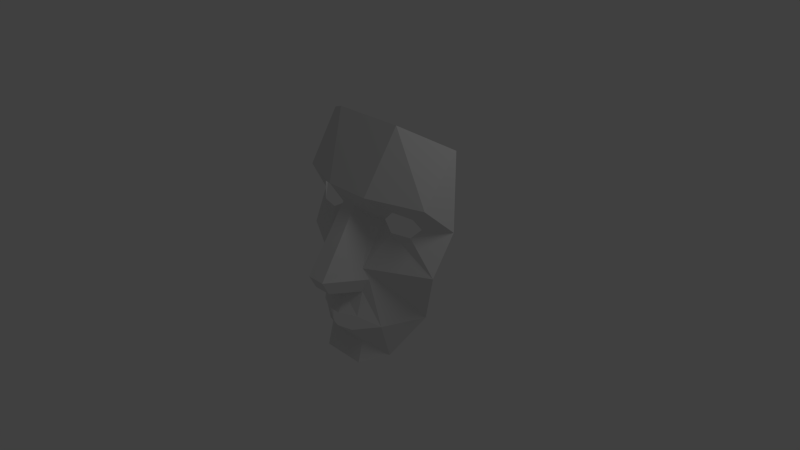 # Source: face_mask.blend  (saved by Blender 4.0.36; exported with 4.5.12 LTS)
import bpy
from mathutils import Matrix  # noqa: F401  (used for matrix-valued properties, if any)

bpy.ops.wm.read_factory_settings(use_empty=True)
scene = bpy.context.scene
scene.name = 'Scene'

# ---- collections
col_collection_1 = bpy.data.collections.new('Collection 1'); scene.collection.children.link(col_collection_1)

# ---- world
world_world = bpy.data.worlds.new('World'); scene.world = world_world
world_world.color = (0.05088, 0.05088, 0.05088)
world_world.use_sun_shadow = False
world_world.sun_shadow_jitter_overblur = 0.0
world_world.cycles.sampling_method = 'MANUAL'
world_world.cycles.sample_map_resolution = 256

# ---- cameras
cam_camera = bpy.data.cameras.new('Camera')
cam_camera.clip_end = 100.0
cam_camera.lens = 35.0
cam_camera.sensor_width = 32.0
cam_camera.sensor_height = 18.0
cam_camera.ortho_scale = 7.314
cam_camera.dof.focus_distance = 0.0
cam_camera.dof.aperture_fstop = 128.0

# ---- lights
light_lamp = bpy.data.lights.new('Lamp', 'POINT')
light_lamp.transmission_factor = 0.0
light_lamp.cutoff_distance = 30.0
light_lamp.use_soft_falloff = False
light_lamp.energy = 100.0
light_lamp.shadow_buffer_clip_start = 1.001
light_lamp.shadow_soft_size = 1.0
light_lamp.shadow_maximum_resolution = 0.006
light_lamp.use_absolute_resolution = True
light_lamp.cycles.use_multiple_importance_sampling = False

# ---- meshes
me_plane = bpy.data.meshes.new('Plane')
me_plane.from_pydata([(-0.1279, -0.557, 0.5228), (-0.1248, -0.731, 0.4074), (-0.1008, 0.3549, 0.05377), (-0.3131, -0.403, 0.04578), (-0.3175, 0.5245, 0.1067), (-0.2303, 0.2019, -0.1264), (-1.04, 0.5243, -0.1908), (-1.115, -0.3474, -0.3627), (-0.08439, -0.8236, 0.1023), (-0.3828, -0.5437, -0.01024), (-0.3092, -0.7262, 0.02092), (-1.168, 0.2218, -0.5891), (-1.091, 1.225, -0.5803), (-0.4948, 1.422, -0.162), (-0.9078, -0.9998, -0.5285), (-0.08658, -1.063, 0.2), (-0.315, -1.057, 0.08766), (-0.5515, -1.165, -0.114), (-0.2122, -1.298, 0.06701), (-0.2769, -1.462, -0.07111), (-0.2992, -1.755, -0.002284), (-0.5346, 0.093, -0.1756), (-0.5192, 0.3497, -0.1819), (-0.3599, 0.2024, -0.2264), (-0.8106, 0.3415, -0.2434), (-0.7975, 0.09886, -0.2451), (-0.898, 0.2261, -0.319), (-0.5676, -1.616, -0.2863), (0.1279, -0.557, 0.5228), (0.1248, -0.731, 0.4074), (0.1008, 0.3549, 0.05377), (0.3131, -0.403, 0.04578), (0.3175, 0.5245, 0.1067), (0.2303, 0.2019, -0.1264), (1.04, 0.5243, -0.1908), (1.115, -0.3474, -0.3627), (0.08442, -0.8236, 0.1023), (0.3829, -0.5437, -0.01024), (0.3092, -0.7262, 0.02092), (1.168, 0.2218, -0.5891), (1.087, 1.216, -0.5753), (0.4948, 1.422, -0.162), (0.9079, -0.9998, -0.5285), (0.08662, -1.063, 0.2), (0.315, -1.057, 0.08766), (0.5515, -1.165, -0.114), (0.2123, -1.298, 0.06701), (0.277, -1.462, -0.07111), (0.2992, -1.755, -0.002284), (0.5347, 0.093, -0.1756), (0.5192, 0.3497, -0.1819), (0.3599, 0.2024, -0.2264), (0.8107, 0.3415, -0.2434), (0.7975, 0.09886, -0.2451), (0.8994, 0.2258, -0.321), (0.5676, -1.616, -0.2863), (0.0002732, -1.307, 0.1208)], [], [(5, 2, 4), (25, 26, 11, 7), (6, 4, 13, 12), (3, 5, 23, 21), (6, 12, 11), (8, 1, 10), (3, 7, 14, 9), (14, 17, 9), (0, 9, 10, 1), (8, 10, 16, 15), (10, 17, 16), (17, 14, 27), (18, 19, 56), (17, 19, 18), (17, 10, 9), (4, 6, 24, 22), (6, 11, 26, 24), (21, 25, 7, 3), (22, 23, 5, 4), (19, 17, 27), (20, 19, 27), (0, 3, 9), (0, 2, 5, 3), (33, 32, 30), (53, 35, 39, 54), (34, 40, 41, 32), (31, 49, 51, 33), (34, 39, 40), (36, 38, 29), (31, 37, 42, 35), (42, 37, 45), (28, 29, 38, 37), (36, 43, 44, 38), (38, 44, 45), (45, 55, 42), (46, 56, 47), (45, 46, 47), (19, 47, 56), (45, 37, 38), (32, 50, 52, 34), (34, 52, 54, 39), (49, 31, 35, 53), (50, 32, 33, 51), (47, 55, 45), (48, 55, 47), (28, 37, 31), (28, 31, 33, 30), (36, 8, 15, 43), (29, 1, 8, 36), (1, 29, 28, 0), (0, 28, 30, 2), (2, 30, 32, 4), (4, 32, 41, 13), (47, 19, 20, 48)])
me_plane.use_remesh_preserve_volume = False
me_plane.use_remesh_preserve_attributes = False
me_plane.use_mirror_vertex_groups = False
me_plane.update()

# ---- objects
ob_plane = bpy.data.objects.new('Plane', me_plane)
ob_lamp = bpy.data.objects.new('Lamp', light_lamp)
ob_camera = bpy.data.objects.new('Camera', cam_camera)

# ---- transforms, parenting, visibility, modifiers, constraints
ob_plane.location = (0.004205, -0.3674, 0.4928)
ob_plane.rotation_euler = (1.452, 2.205e-16, 1.958e-16)
ob_plane.display_type = 'WIRE'
ob_plane.show_wire = True
ob_plane.display.show_shadows = False
ob_plane.lineart.crease_threshold = 0.0
ob_lamp.location = (4.076, 1.005, 5.904)
ob_lamp.rotation_euler = (0.6503, 0.05522, 1.866)
ob_lamp.lock_rotations_4d = False
ob_lamp.empty_display_type = 'ARROWS'
ob_lamp.color = (0.0, 0.0, 0.0, 0.0)
ob_lamp.lineart.crease_threshold = 0.0
ob_camera.location = (7.481, -6.508, 5.344)
ob_camera.rotation_euler = (1.109, 0.01082, 0.8149)
ob_camera.lock_rotations_4d = False
ob_camera.empty_display_type = 'ARROWS'
ob_camera.color = (0.0, 0.0, 0.0, 0.0)
ob_camera.display_type = 'WIRE'
ob_camera.lineart.crease_threshold = 0.0

# ---- collection membership
col_collection_1.objects.link(ob_plane)
col_collection_1.objects.link(ob_lamp)
col_collection_1.objects.link(ob_camera)

# ---- scene / render settings (as saved in the file)
scene.camera = ob_camera
scene.frame_start = 1; scene.frame_end = 250; scene.frame_set(1)
scene.render.engine = 'BLENDER_EEVEE_NEXT'
scene.render.image_settings.color_mode = 'RGB'
scene.render.image_settings.compression = 90
scene.render.resolution_percentage = 50
scene.render.dither_intensity = 0.0
scene.render.bake_margin = 2
scene.render.bake_bias = 0.0
scene.cycles.use_denoising = False
scene.cycles.samples = 10
scene.cycles.sampling_pattern = 'TABULATED_SOBOL'
scene.cycles.light_sampling_threshold = 0.0
scene.cycles.use_adaptive_sampling = False
scene.cycles.use_light_tree = False
scene.cycles.blur_glossy = 0.0
scene.cycles.volume_bounces = 1
scene.cycles.pixel_filter_type = 'GAUSSIAN'
scene.cycles.sample_clamp_indirect = 0.0
scene.view_settings.view_transform = 'Standard'
bpy.context.view_layer.update()
